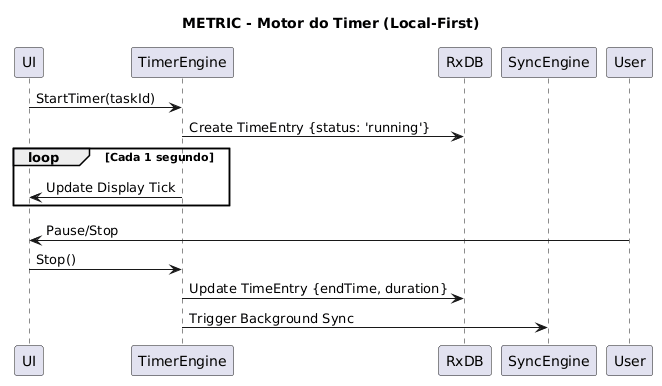

The diagram above was rendered by PlantUML. Its source (embedded in the PNG):
@startuml

title METRIC - Motor do Timer (Local-First)
participant UI
participant TimerEngine
participant RxDB
participant SyncEngine

UI -> TimerEngine: StartTimer(taskId)
TimerEngine -> RxDB: Create TimeEntry {status: 'running'}
loop Cada 1 segundo
    TimerEngine -> UI: Update Display Tick
end
User -> UI: Pause/Stop
UI -> TimerEngine: Stop()
TimerEngine -> RxDB: Update TimeEntry {endTime, duration}
TimerEngine -> SyncEngine: Trigger Background Sync
@enduml